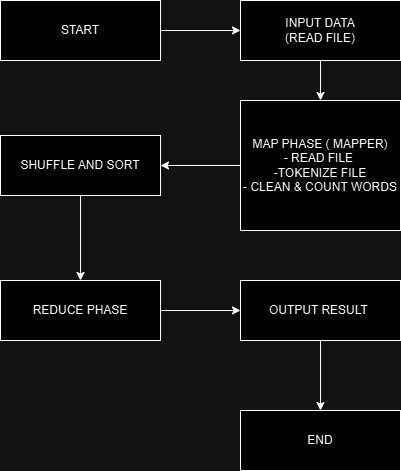

The diagram above was exported from draw.io. Its source (the exported page's mxGraphModel, read from the mxfile embedded in the PNG):
<mxGraphModel dx="683" dy="861" grid="1" gridSize="10" guides="1" tooltips="1" connect="1" arrows="1" fold="1" page="1" pageScale="1" pageWidth="850" pageHeight="1100" math="0" shadow="0">
  <root>
    <mxCell id="0" />
    <mxCell id="1" parent="0" />
    <mxCell id="_5lseKb9iFqnp_cmzINd-14" style="edgeStyle=orthogonalEdgeStyle;rounded=0;orthogonalLoop=1;jettySize=auto;html=1;exitX=1;exitY=0.5;exitDx=0;exitDy=0;entryX=0;entryY=0.5;entryDx=0;entryDy=0;" edge="1" parent="1" source="_5lseKb9iFqnp_cmzINd-1" target="_5lseKb9iFqnp_cmzINd-2">
      <mxGeometry relative="1" as="geometry" />
    </mxCell>
    <mxCell id="_5lseKb9iFqnp_cmzINd-1" value="START" style="rounded=0;whiteSpace=wrap;html=1;" vertex="1" parent="1">
      <mxGeometry x="290" y="80" width="160" height="60" as="geometry" />
    </mxCell>
    <mxCell id="_5lseKb9iFqnp_cmzINd-9" style="edgeStyle=orthogonalEdgeStyle;rounded=0;orthogonalLoop=1;jettySize=auto;html=1;exitX=0.5;exitY=1;exitDx=0;exitDy=0;entryX=0.5;entryY=0;entryDx=0;entryDy=0;" edge="1" parent="1" source="_5lseKb9iFqnp_cmzINd-2" target="_5lseKb9iFqnp_cmzINd-3">
      <mxGeometry relative="1" as="geometry" />
    </mxCell>
    <mxCell id="_5lseKb9iFqnp_cmzINd-2" value="INPUT DATA&lt;div&gt;(READ FILE)&lt;/div&gt;" style="rounded=0;whiteSpace=wrap;html=1;" vertex="1" parent="1">
      <mxGeometry x="530" y="80" width="160" height="60" as="geometry" />
    </mxCell>
    <mxCell id="_5lseKb9iFqnp_cmzINd-15" style="edgeStyle=orthogonalEdgeStyle;rounded=0;orthogonalLoop=1;jettySize=auto;html=1;exitX=0;exitY=0.5;exitDx=0;exitDy=0;" edge="1" parent="1" source="_5lseKb9iFqnp_cmzINd-3" target="_5lseKb9iFqnp_cmzINd-4">
      <mxGeometry relative="1" as="geometry" />
    </mxCell>
    <mxCell id="_5lseKb9iFqnp_cmzINd-3" value="MAP PHASE ( MAPPER)&lt;div&gt;- READ FILE&amp;nbsp;&lt;/div&gt;&lt;div&gt;-TOKENIZE FILE&lt;/div&gt;&lt;div&gt;- CLEAN &amp;amp; COUNT WORDS&lt;/div&gt;" style="rounded=0;whiteSpace=wrap;html=1;" vertex="1" parent="1">
      <mxGeometry x="530" y="180" width="160" height="130" as="geometry" />
    </mxCell>
    <mxCell id="_5lseKb9iFqnp_cmzINd-11" style="edgeStyle=orthogonalEdgeStyle;rounded=0;orthogonalLoop=1;jettySize=auto;html=1;exitX=0.5;exitY=1;exitDx=0;exitDy=0;entryX=0.5;entryY=0;entryDx=0;entryDy=0;" edge="1" parent="1" source="_5lseKb9iFqnp_cmzINd-4" target="_5lseKb9iFqnp_cmzINd-5">
      <mxGeometry relative="1" as="geometry" />
    </mxCell>
    <mxCell id="_5lseKb9iFqnp_cmzINd-4" value="SHUFFLE AND SORT" style="rounded=0;whiteSpace=wrap;html=1;" vertex="1" parent="1">
      <mxGeometry x="290" y="215" width="160" height="60" as="geometry" />
    </mxCell>
    <mxCell id="_5lseKb9iFqnp_cmzINd-16" style="edgeStyle=orthogonalEdgeStyle;rounded=0;orthogonalLoop=1;jettySize=auto;html=1;" edge="1" parent="1" source="_5lseKb9iFqnp_cmzINd-5" target="_5lseKb9iFqnp_cmzINd-6">
      <mxGeometry relative="1" as="geometry" />
    </mxCell>
    <mxCell id="_5lseKb9iFqnp_cmzINd-5" value="REDUCE PHASE" style="rounded=0;whiteSpace=wrap;html=1;" vertex="1" parent="1">
      <mxGeometry x="290" y="360" width="160" height="60" as="geometry" />
    </mxCell>
    <mxCell id="_5lseKb9iFqnp_cmzINd-13" style="edgeStyle=orthogonalEdgeStyle;rounded=0;orthogonalLoop=1;jettySize=auto;html=1;exitX=0.5;exitY=1;exitDx=0;exitDy=0;" edge="1" parent="1" source="_5lseKb9iFqnp_cmzINd-6" target="_5lseKb9iFqnp_cmzINd-7">
      <mxGeometry relative="1" as="geometry" />
    </mxCell>
    <mxCell id="_5lseKb9iFqnp_cmzINd-6" value="OUTPUT RESULT&amp;nbsp;" style="rounded=0;whiteSpace=wrap;html=1;" vertex="1" parent="1">
      <mxGeometry x="530" y="360" width="160" height="60" as="geometry" />
    </mxCell>
    <mxCell id="_5lseKb9iFqnp_cmzINd-7" value="END" style="rounded=0;whiteSpace=wrap;html=1;" vertex="1" parent="1">
      <mxGeometry x="530" y="490" width="160" height="60" as="geometry" />
    </mxCell>
  </root>
</mxGraphModel>